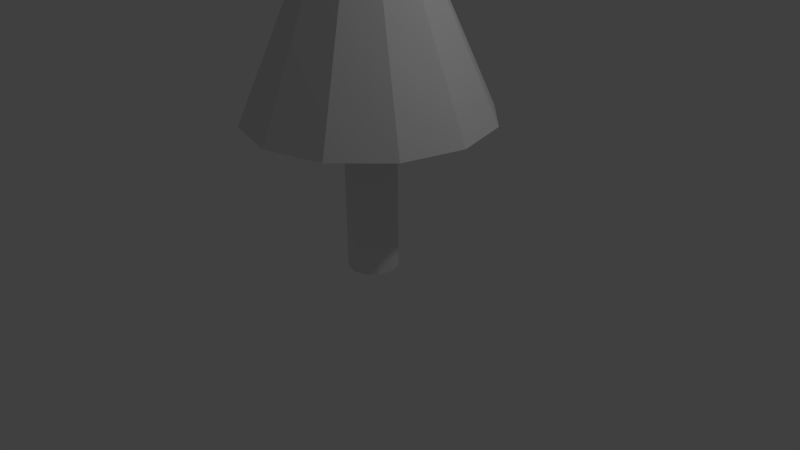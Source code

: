 # Source: untitled.blend  (saved by Blender 2.74.0; exported with 4.5.12 LTS)
import bpy
from mathutils import Matrix  # noqa: F401  (used for matrix-valued properties, if any)

bpy.ops.wm.read_factory_settings(use_empty=True)
scene = bpy.context.scene
scene.name = 'Scene'

# ---- collections
col_collection_1 = bpy.data.collections.new('Collection 1'); scene.collection.children.link(col_collection_1)

# ---- world
world_world = bpy.data.worlds.new('World'); scene.world = world_world
world_world.color = (0.05088, 0.05088, 0.05088)
world_world.use_sun_shadow = False
world_world.sun_shadow_jitter_overblur = 0.0
world_world.cycles.sampling_method = 'MANUAL'
world_world.cycles.sample_map_resolution = 256

# ---- cameras
cam_camera = bpy.data.cameras.new('Camera')
cam_camera.clip_end = 100.0
cam_camera.lens = 35.0
cam_camera.sensor_width = 32.0
cam_camera.sensor_height = 18.0
cam_camera.ortho_scale = 7.314
cam_camera.dof.focus_distance = 0.0
cam_camera.dof.aperture_fstop = 128.0

# ---- lights
light_lamp = bpy.data.lights.new('Lamp', 'POINT')
light_lamp.transmission_factor = 0.0
light_lamp.cutoff_distance = 30.0
light_lamp.energy = 100.0
light_lamp.shadow_buffer_clip_start = 1.001
light_lamp.shadow_soft_size = 0.1
light_lamp.shadow_maximum_resolution = 0.006
light_lamp.use_absolute_resolution = True
light_lamp.cycles.use_multiple_importance_sampling = False

# ---- meshes
me_cylinder = bpy.data.meshes.new('Cylinder')
me_cylinder.from_pydata([(0.0, 0.33, -1.0), (1.384e-08, 1.556, 1.0), (0.165, 0.2858, -1.0), (0.778, 1.347, 1.0), (0.2858, 0.165, -1.0), (1.347, 0.778, 1.0), (0.33, -1.442e-08, -1.0), (1.556, 8.883e-08, 1.0), (0.2858, -0.165, -1.0), (1.347, -0.778, 1.0), (0.165, -0.2858, -1.0), (0.778, -1.347, 1.0), (4.983e-08, -0.33, -1.0), (2.488e-07, -1.556, 1.0), (-0.165, -0.2858, -1.0), (-0.778, -1.347, 1.0), (-0.2858, -0.165, -1.0), (-1.347, -0.778, 1.0), (-0.33, -1.534e-07, -1.0), (-1.556, -5.665e-07, 1.0), (-0.2858, 0.165, -1.0), (-1.347, 0.778, 1.0), (-0.165, 0.2858, -1.0), (-0.778, 1.347, 1.0), (0.0, 0.33, 0.9235), (0.165, 0.2858, 0.9235), (0.2858, 0.165, 0.9235), (0.33, -1.442e-08, 0.9235), (0.2858, -0.165, 0.9235), (0.165, -0.2858, 0.9235), (4.983e-08, -0.33, 0.9235), (-0.165, -0.2858, 0.9235), (-0.2858, -0.165, 0.9235), (-0.33, -1.534e-07, 0.9235), (-0.2858, 0.165, 0.9235), (-0.165, 0.2858, 0.9235), (0.06572, 0.1138, 4.192), (1.079e-07, 0.1314, 4.192), (0.1138, 0.06572, 4.192), (0.1314, -4.707e-08, 4.192), (0.1138, -0.06572, 4.192), (0.06572, -0.1138, 4.192), (1.277e-07, -0.1314, 4.192), (-0.06572, -0.1138, 4.192), (-0.1138, -0.06572, 4.192), (-0.1314, -1.024e-07, 4.192), (-0.1138, 0.06572, 4.192), (-0.06572, 0.1138, 4.192)], [], [(24, 1, 3, 25), (25, 3, 5, 26), (26, 5, 7, 27), (27, 7, 9, 28), (28, 9, 11, 29), (29, 11, 13, 30), (30, 13, 15, 31), (31, 15, 17, 32), (32, 17, 19, 33), (33, 19, 21, 34), (1, 23, 47, 37), (35, 23, 1, 24), (34, 21, 23, 35), (0, 2, 4, 6, 8, 10, 12, 14, 16, 18, 20, 22), (20, 34, 35, 22), (22, 35, 24, 0), (18, 33, 34, 20), (16, 32, 33, 18), (14, 31, 32, 16), (12, 30, 31, 14), (10, 29, 30, 12), (8, 28, 29, 10), (6, 27, 28, 8), (4, 26, 27, 6), (2, 25, 26, 4), (0, 24, 25, 2), (36, 37, 47, 46, 45, 44, 43, 42, 41, 40, 39, 38), (23, 21, 46, 47), (21, 19, 45, 46), (19, 17, 44, 45), (17, 15, 43, 44), (15, 13, 42, 43), (13, 11, 41, 42), (11, 9, 40, 41), (9, 7, 39, 40), (7, 5, 38, 39), (5, 3, 36, 38), (3, 1, 37, 36)])
_uv = me_cylinder.uv_layers.new(name='UVMap')
_uv.uv.foreach_set('vector', [0.1938, 0.265, 0.1504, 0.4373, 0.05506, 0.3787, 0.1736, 0.2526, 0.1736, 0.2526, 0.05506, 0.3787, 0.0, 0.2772, 0.1619, 0.2311, 0.1619, 0.2311, 0.0, 0.2772, 3.26e-08, 0.1601, 0.1619, 0.2062, 0.1619, 0.2062, 3.26e-08, 0.1601, 0.05506, 0.05859, 0.1736, 0.1847, 0.1736, 0.1847, 0.05506, 0.05859, 0.1504, 0.0, 0.1938, 0.1723, 0.1938, 0.1723, 0.1504, 0.0, 0.2606, 3.469e-08, 0.2172, 0.1723, 0.2172, 0.1723, 0.2606, 3.469e-08, 0.3559, 0.05859, 0.2374, 0.1847, 0.2374, 0.1847, 0.3559, 0.05859, 0.411, 0.1601, 0.2491, 0.2062, 0.2491, 0.2062, 0.411, 0.1601, 0.411, 0.2772, 0.2491, 0.2311, 0.2491, 0.2311, 0.411, 0.2772, 0.3559, 0.3787, 0.2374, 0.2526, 0.4972, 0.04503, 0.6027, 0.01126, 0.691, 0.5094, 0.6821, 0.5122, 0.2172, 0.265, 0.2606, 0.4373, 0.1504, 0.4373, 0.1938, 0.265, 0.2374, 0.2526, 0.3559, 0.3787, 0.2606, 0.4373, 0.2172, 0.265, 0.3009, 0.7508, 0.3126, 0.7293, 0.3328, 0.7168, 0.3561, 0.7168, 0.3764, 0.7293, 0.3881, 0.7508, 0.3881, 0.7756, 0.3764, 0.7972, 0.3561, 0.8096, 0.3328, 0.8096, 0.3126, 0.7972, 0.3009, 0.7756, 0.9033, 0.5202, 0.9033, 0.7853, 0.8831, 0.7813, 0.8831, 0.5162, 0.8831, 0.5162, 0.8831, 0.7813, 0.8597, 0.7813, 0.8597, 0.5162, 0.3445, 0.7168, 0.3445, 0.4386, 0.3647, 0.4373, 0.3647, 0.7155, 0.3211, 0.7168, 0.3211, 0.4386, 0.3445, 0.4386, 0.3445, 0.7168, 0.3009, 0.7155, 0.3009, 0.4373, 0.3211, 0.4386, 0.3211, 0.7168, 0.7959, 0.5162, 0.7959, 0.7944, 0.7757, 0.7958, 0.7757, 0.5176, 0.8193, 0.5162, 0.8193, 0.7944, 0.7959, 0.7944, 0.7959, 0.5162, 0.8395, 0.5176, 0.8395, 0.7958, 0.8193, 0.7944, 0.8193, 0.5162, 0.7321, 0.5162, 0.7321, 0.7944, 0.7119, 0.7958, 0.7119, 0.5176, 0.7555, 0.5162, 0.7555, 0.7944, 0.7321, 0.7944, 0.7321, 0.5162, 0.7757, 0.5176, 0.7757, 0.7958, 0.7555, 0.7944, 0.7555, 0.5162, 0.8597, 0.5162, 0.8597, 0.7813, 0.8395, 0.7853, 0.8395, 0.5202, 0.3948, 0.4422, 0.3994, 0.4508, 0.3994, 0.4607, 0.3948, 0.4693, 0.3867, 0.4742, 0.3774, 0.4742, 0.3693, 0.4693, 0.3647, 0.4607, 0.3647, 0.4508, 0.3693, 0.4422, 0.3774, 0.4373, 0.3867, 0.4373, 0.6027, 0.01126, 0.6991, 0.0, 0.6991, 0.5084, 0.691, 0.5094, 0.411, 0.5225, 0.5064, 0.5162, 0.5568, 0.9995, 0.5487, 1.0, 0.5064, 0.5162, 0.6165, 0.5162, 0.5661, 0.9995, 0.5568, 0.9995, 0.6165, 0.5162, 0.7119, 0.5225, 0.5742, 1.0, 0.5661, 0.9995, 1.0, 0.4775, 0.9046, 0.4838, 0.8542, 0.0005336, 0.8623, 0.0, 0.9046, 0.4838, 0.7945, 0.4838, 0.8449, 0.0005335, 0.8542, 0.0005336, 0.7945, 0.4838, 0.6991, 0.4775, 0.8369, 6.937e-08, 0.8449, 0.0005335, 0.0, 0.4436, 0.09538, 0.4373, 0.1458, 0.9205, 0.1377, 0.9211, 0.09538, 0.4373, 0.2055, 0.4373, 0.1551, 0.9205, 0.1458, 0.9205, 0.2055, 0.4373, 0.3009, 0.4436, 0.1631, 0.9211, 0.1551, 0.9205, 0.411, 0.09227, 0.4972, 0.04503, 0.6821, 0.5122, 0.6748, 0.5162])
me_cylinder.use_remesh_preserve_volume = False
me_cylinder.use_remesh_preserve_attributes = False
me_cylinder.use_mirror_vertex_groups = False
me_cylinder.update()

# ---- objects
ob_cylinder = bpy.data.objects.new('Cylinder', me_cylinder)
ob_lamp = bpy.data.objects.new('Lamp', light_lamp)
ob_camera = bpy.data.objects.new('Camera', cam_camera)

# ---- transforms, parenting, visibility, modifiers, constraints
ob_cylinder.location = (0.0, 0.0, 0.8778)
ob_cylinder.lineart.crease_threshold = 0.0
ob_lamp.location = (4.076, 1.005, 5.904)
ob_lamp.rotation_euler = (0.6503, 0.05522, 1.866)
ob_lamp.lock_rotations_4d = False
ob_lamp.empty_display_type = 'ARROWS'
ob_lamp.color = (0.0, 0.0, 0.0, 0.0)
ob_lamp.lineart.crease_threshold = 0.0
ob_camera.location = (7.481, -6.508, 5.344)
ob_camera.rotation_euler = (1.109, 0.01082, 0.8149)
ob_camera.lock_rotations_4d = False
ob_camera.empty_display_type = 'ARROWS'
ob_camera.color = (0.0, 0.0, 0.0, 0.0)
ob_camera.display_type = 'WIRE'
ob_camera.lineart.crease_threshold = 0.0

# ---- collection membership
col_collection_1.objects.link(ob_cylinder)
col_collection_1.objects.link(ob_lamp)
col_collection_1.objects.link(ob_camera)

# ---- scene / render settings (as saved in the file)
scene.camera = ob_camera
scene.frame_start = 1; scene.frame_end = 250; scene.frame_set(1)
scene.render.engine = 'BLENDER_EEVEE_NEXT'
scene.render.resolution_percentage = 50
scene.render.dither_intensity = 0.0
scene.cycles.use_denoising = False
scene.cycles.samples = 10
scene.cycles.sampling_pattern = 'TABULATED_SOBOL'
scene.cycles.light_sampling_threshold = 0.0
scene.cycles.use_adaptive_sampling = False
scene.cycles.use_light_tree = False
scene.cycles.blur_glossy = 0.0
scene.cycles.pixel_filter_type = 'GAUSSIAN'
scene.cycles.sample_clamp_indirect = 0.0
scene.view_settings.view_transform = 'Standard'
bpy.context.view_layer.update()

